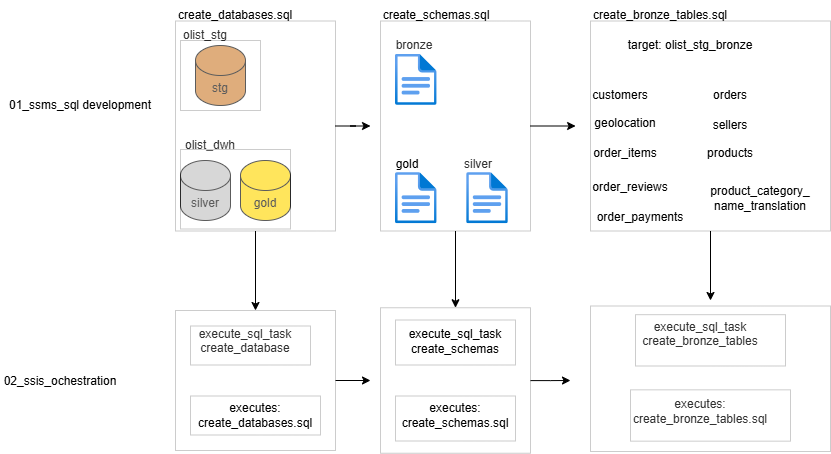

The diagram above was exported from draw.io. Its source (the exported page's mxGraphModel, read from the mxfile embedded in the PNG):
<mxGraphModel dx="2183" dy="778" grid="1" gridSize="10" guides="1" tooltips="1" connect="1" arrows="1" fold="1" page="1" pageScale="1" pageWidth="827" pageHeight="1169" math="0" shadow="0">
  <root>
    <mxCell id="0" />
    <mxCell id="1" parent="0" />
    <mxCell id="Z2DQ2pk1LzkQDVGKV-bG-1" parent="1" style="shape=cylinder3;whiteSpace=wrap;html=1;boundedLbl=1;backgroundOutline=1;size=15;fillColor=#CD7F32;" value="stg" vertex="1">
      <mxGeometry height="60" width="50" x="165" y="135" as="geometry" />
    </mxCell>
    <mxCell id="Z2DQ2pk1LzkQDVGKV-bG-2" parent="1" style="shape=cylinder3;whiteSpace=wrap;html=1;boundedLbl=1;backgroundOutline=1;size=15;fillColor=#C0C0C0;" value="silver" vertex="1">
      <mxGeometry height="60" width="50" x="150" y="250" as="geometry" />
    </mxCell>
    <mxCell id="Z2DQ2pk1LzkQDVGKV-bG-10" parent="1" style="text;html=1;whiteSpace=wrap;strokeColor=none;fillColor=none;align=center;verticalAlign=middle;rounded=0;" value="olist_stg" vertex="1">
      <mxGeometry height="30" width="60" x="145" y="110" as="geometry" />
    </mxCell>
    <mxCell id="Z2DQ2pk1LzkQDVGKV-bG-17" parent="1" style="text;html=1;whiteSpace=wrap;strokeColor=none;fillColor=none;align=center;verticalAlign=middle;rounded=0;" value="bronze" vertex="1">
      <mxGeometry height="30" width="60" x="354" y="120" as="geometry" />
    </mxCell>
    <mxCell id="Z2DQ2pk1LzkQDVGKV-bG-18" parent="1" style="text;html=1;whiteSpace=wrap;strokeColor=none;fillColor=none;align=center;verticalAlign=middle;rounded=0;" value="silver" vertex="1">
      <mxGeometry height="30" width="60" x="417.83" y="239" as="geometry" />
    </mxCell>
    <mxCell id="agGHF6_sd_AtVPjwRIKp-1" parent="1" style="shape=cylinder3;whiteSpace=wrap;html=1;boundedLbl=1;backgroundOutline=1;size=15;fillColor=#FFD700;" value="gold" vertex="1">
      <mxGeometry height="60" width="50" x="210" y="250" as="geometry" />
    </mxCell>
    <mxCell id="agGHF6_sd_AtVPjwRIKp-2" parent="1" style="text;html=1;whiteSpace=wrap;strokeColor=none;fillColor=none;align=center;verticalAlign=middle;rounded=0;" value="olist_dwh" vertex="1">
      <mxGeometry height="30" width="60" x="150" y="220" as="geometry" />
    </mxCell>
    <mxCell id="agGHF6_sd_AtVPjwRIKp-8" parent="1" style="text;html=1;whiteSpace=wrap;strokeColor=none;fillColor=none;align=center;verticalAlign=middle;rounded=0;" value="01_ssms_sql development" vertex="1">
      <mxGeometry height="30" width="160" x="-30" y="180" as="geometry" />
    </mxCell>
    <mxCell id="agGHF6_sd_AtVPjwRIKp-12" parent="1" style="text;html=1;whiteSpace=wrap;strokeColor=none;fillColor=none;align=center;verticalAlign=middle;rounded=0;" value="create_databases.sql" vertex="1">
      <mxGeometry height="30" width="60" x="175" y="90" as="geometry" />
    </mxCell>
    <mxCell id="agGHF6_sd_AtVPjwRIKp-13" parent="1" style="text;html=1;whiteSpace=wrap;strokeColor=none;fillColor=none;align=center;verticalAlign=middle;rounded=0;" value="create_schemas.sql" vertex="1">
      <mxGeometry height="30" width="60" x="376.18" y="90" as="geometry" />
    </mxCell>
    <mxCell id="agGHF6_sd_AtVPjwRIKp-44" edge="1" parent="1" source="agGHF6_sd_AtVPjwRIKp-18" style="edgeStyle=orthogonalEdgeStyle;rounded=0;orthogonalLoop=1;jettySize=auto;html=1;entryX=0.5;entryY=0;entryDx=0;entryDy=0;defaultLabelBackgroundColor=page;" target="agGHF6_sd_AtVPjwRIKp-30">
      <mxGeometry relative="1" as="geometry" />
    </mxCell>
    <mxCell id="agGHF6_sd_AtVPjwRIKp-59" edge="1" parent="1" source="agGHF6_sd_AtVPjwRIKp-18" style="edgeStyle=orthogonalEdgeStyle;rounded=0;orthogonalLoop=1;jettySize=auto;html=1;defaultLabelBackgroundColor=page;">
      <mxGeometry relative="1" as="geometry">
        <mxPoint x="340" y="215.5000000000001" as="targetPoint" />
      </mxGeometry>
    </mxCell>
    <mxCell id="agGHF6_sd_AtVPjwRIKp-18" parent="1" style="rounded=0;whiteSpace=wrap;html=1;opacity=20;opacityGroup=1;" value="" vertex="1">
      <mxGeometry height="210" width="160" x="145" y="110.5" as="geometry" />
    </mxCell>
    <mxCell id="agGHF6_sd_AtVPjwRIKp-19" parent="1" style="rounded=0;whiteSpace=wrap;html=1;opacity=20;opacityGroup=1;" value="" vertex="1">
      <mxGeometry height="79.5" width="110" x="150" y="239" as="geometry" />
    </mxCell>
    <mxCell id="agGHF6_sd_AtVPjwRIKp-20" parent="1" style="rounded=0;whiteSpace=wrap;html=1;opacity=20;opacityGroup=1;" value="" vertex="1">
      <mxGeometry height="70" width="80" x="150" y="130" as="geometry" />
    </mxCell>
    <mxCell id="agGHF6_sd_AtVPjwRIKp-53" edge="1" parent="1" source="agGHF6_sd_AtVPjwRIKp-22" style="edgeStyle=orthogonalEdgeStyle;rounded=0;orthogonalLoop=1;jettySize=auto;html=1;entryX=0.5;entryY=0;entryDx=0;entryDy=0;defaultLabelBackgroundColor=page;" target="agGHF6_sd_AtVPjwRIKp-48">
      <mxGeometry relative="1" as="geometry" />
    </mxCell>
    <mxCell id="agGHF6_sd_AtVPjwRIKp-22" parent="1" style="rounded=0;whiteSpace=wrap;html=1;opacity=20;opacityGroup=1;" value="" vertex="1">
      <mxGeometry height="210" width="150" x="350" y="110.5" as="geometry" />
    </mxCell>
    <mxCell id="agGHF6_sd_AtVPjwRIKp-26" parent="1" style="image;aspect=fixed;html=1;align=center;fontSize=12;image=img/lib/azure2/general/File.svg;points=[[0.5,0.003,0],[0.5,0.998,0],[0,0.5,0],[1,0.5,0],[0.984,0.32,0],[0.993,0.985,0],[0.007,0.985,0],[0.007,0.015,0]];labelPerimeter=1;" value="" vertex="1">
      <mxGeometry height="51.32" width="41.65" x="365" y="262" as="geometry" />
    </mxCell>
    <mxCell id="agGHF6_sd_AtVPjwRIKp-27" parent="1" style="text;html=1;whiteSpace=wrap;strokeColor=none;fillColor=none;align=center;verticalAlign=middle;rounded=0;" value="gold" vertex="1">
      <mxGeometry height="30" width="60" x="346.65" y="239" as="geometry" />
    </mxCell>
    <mxCell id="agGHF6_sd_AtVPjwRIKp-29" parent="1" style="text;html=1;whiteSpace=wrap;strokeColor=none;fillColor=none;align=center;verticalAlign=middle;rounded=0;" value="02_ssis_ochestration" vertex="1">
      <mxGeometry height="30" width="60" y="455.5" as="geometry" />
    </mxCell>
    <mxCell id="agGHF6_sd_AtVPjwRIKp-55" edge="1" parent="1" source="agGHF6_sd_AtVPjwRIKp-30" style="edgeStyle=orthogonalEdgeStyle;rounded=0;orthogonalLoop=1;jettySize=auto;html=1;defaultLabelBackgroundColor=page;">
      <mxGeometry relative="1" as="geometry">
        <mxPoint x="340" y="470" as="targetPoint" />
      </mxGeometry>
    </mxCell>
    <mxCell id="agGHF6_sd_AtVPjwRIKp-30" parent="1" style="rounded=0;whiteSpace=wrap;html=1;opacity=20;opacityGroup=1;" value="" vertex="1">
      <mxGeometry height="140" width="160" x="145" y="400" as="geometry" />
    </mxCell>
    <mxCell id="agGHF6_sd_AtVPjwRIKp-31" parent="1" style="text;html=1;whiteSpace=wrap;strokeColor=none;fillColor=none;align=center;verticalAlign=middle;rounded=0;" value="execute_sql_task&lt;div&gt;create_database&lt;/div&gt;&lt;div&gt;&lt;br&gt;&lt;/div&gt;&lt;div&gt;&lt;br&gt;&lt;/div&gt;" vertex="1">
      <mxGeometry height="30" width="90" x="170" y="430" as="geometry" />
    </mxCell>
    <mxCell id="agGHF6_sd_AtVPjwRIKp-32" parent="1" style="rounded=0;whiteSpace=wrap;html=1;opacity=20;opacityGroup=1;" value="" vertex="1">
      <mxGeometry height="39" width="120" x="160" y="415.5" as="geometry" />
    </mxCell>
    <mxCell id="agGHF6_sd_AtVPjwRIKp-38" parent="1" style="rounded=0;whiteSpace=wrap;html=1;opacity=20;opacityGroup=1;" value="" vertex="1">
      <mxGeometry height="39" width="130" x="160" y="485.5" as="geometry" />
    </mxCell>
    <mxCell id="agGHF6_sd_AtVPjwRIKp-45" parent="1" style="text;html=1;whiteSpace=wrap;strokeColor=none;fillColor=none;align=center;verticalAlign=middle;rounded=0;" value="executes:&lt;div&gt;create_databases.sql&lt;/div&gt;" vertex="1">
      <mxGeometry height="30" width="60" x="195" y="490" as="geometry" />
    </mxCell>
    <mxCell id="zC-PjELmzCdmKu-EncQN-5" edge="1" parent="1" source="agGHF6_sd_AtVPjwRIKp-48" style="edgeStyle=orthogonalEdgeStyle;rounded=0;orthogonalLoop=1;jettySize=auto;html=1;defaultLabelBackgroundColor=page;">
      <mxGeometry relative="1" as="geometry">
        <mxPoint x="540" y="470" as="targetPoint" />
      </mxGeometry>
    </mxCell>
    <mxCell id="agGHF6_sd_AtVPjwRIKp-48" parent="1" style="rounded=0;whiteSpace=wrap;html=1;opacity=20;opacityGroup=1;" value="" vertex="1">
      <mxGeometry height="145.5" width="150" x="350" y="397.25" as="geometry" />
    </mxCell>
    <mxCell id="agGHF6_sd_AtVPjwRIKp-49" parent="1" style="rounded=0;whiteSpace=wrap;html=1;opacity=20;opacityGroup=1;" value="" vertex="1">
      <mxGeometry height="45" width="120" x="365" y="409.5" as="geometry" />
    </mxCell>
    <mxCell id="agGHF6_sd_AtVPjwRIKp-50" parent="1" style="rounded=0;whiteSpace=wrap;html=1;opacity=20;opacityGroup=1;" value="" vertex="1">
      <mxGeometry height="45" width="120" x="365" y="485.5" as="geometry" />
    </mxCell>
    <mxCell id="agGHF6_sd_AtVPjwRIKp-51" parent="1" style="text;html=1;whiteSpace=wrap;strokeColor=none;fillColor=none;align=center;verticalAlign=middle;rounded=0;" value="execute_sql_task&lt;div&gt;create_schemas&lt;/div&gt;" vertex="1">
      <mxGeometry height="30" width="60" x="395" y="415.5" as="geometry" />
    </mxCell>
    <mxCell id="agGHF6_sd_AtVPjwRIKp-52" parent="1" style="text;html=1;whiteSpace=wrap;strokeColor=none;fillColor=none;align=center;verticalAlign=middle;rounded=0;" value="executes:&lt;div&gt;create_schemas.sql&lt;/div&gt;" vertex="1">
      <mxGeometry height="30" width="60" x="395" y="490" as="geometry" />
    </mxCell>
    <mxCell id="agGHF6_sd_AtVPjwRIKp-60" parent="1" style="image;aspect=fixed;html=1;align=center;fontSize=12;image=img/lib/azure2/general/File.svg;points=[[0.5,0.003,0],[0.5,0.998,0],[0,0.5,0],[1,0.5,0],[0.984,0.32,0],[0.993,0.985,0],[0.007,0.985,0],[0.007,0.015,0]];labelPerimeter=1;" value="" vertex="1">
      <mxGeometry height="51.32" width="41.65" x="436.18" y="262" as="geometry" />
    </mxCell>
    <mxCell id="agGHF6_sd_AtVPjwRIKp-61" parent="1" style="image;aspect=fixed;html=1;align=center;fontSize=12;image=img/lib/azure2/general/File.svg;points=[[0.5,0.003,0],[0.5,0.998,0],[0,0.5,0],[1,0.5,0],[0.984,0.32,0],[0.993,0.985,0],[0.007,0.985,0],[0.007,0.015,0]];labelPerimeter=1;" value="" vertex="1">
      <mxGeometry height="51.32" width="41.65" x="365" y="143.68" as="geometry" />
    </mxCell>
    <mxCell id="zC-PjELmzCdmKu-EncQN-55" edge="1" parent="1" source="zC-PjELmzCdmKu-EncQN-1" style="edgeStyle=orthogonalEdgeStyle;rounded=0;orthogonalLoop=1;jettySize=auto;html=1;defaultLabelBackgroundColor=page;">
      <mxGeometry relative="1" as="geometry">
        <mxPoint x="680" y="390" as="targetPoint" />
      </mxGeometry>
    </mxCell>
    <mxCell id="zC-PjELmzCdmKu-EncQN-1" parent="1" style="rounded=0;whiteSpace=wrap;html=1;opacity=20;opacityGroup=1;" value="" vertex="1">
      <mxGeometry height="210" width="240" x="560" y="110.5" as="geometry" />
    </mxCell>
    <mxCell id="zC-PjELmzCdmKu-EncQN-2" parent="1" style="rounded=0;whiteSpace=wrap;html=1;opacity=20;opacityGroup=1;" value="" vertex="1">
      <mxGeometry height="145.5" width="240" x="560" y="395.5" as="geometry" />
    </mxCell>
    <mxCell id="zC-PjELmzCdmKu-EncQN-3" edge="1" parent="1" source="agGHF6_sd_AtVPjwRIKp-22" style="edgeStyle=orthogonalEdgeStyle;rounded=0;orthogonalLoop=1;jettySize=auto;html=1;entryX=-0.062;entryY=0.5;entryDx=0;entryDy=0;entryPerimeter=0;defaultLabelBackgroundColor=page;" target="zC-PjELmzCdmKu-EncQN-1">
      <mxGeometry relative="1" as="geometry" />
    </mxCell>
    <mxCell id="zC-PjELmzCdmKu-EncQN-4" parent="1" style="text;html=1;whiteSpace=wrap;strokeColor=none;fillColor=none;align=center;verticalAlign=middle;rounded=0;" value="create_bronze_tables.sql" vertex="1">
      <mxGeometry height="30" width="60" x="600" y="90" as="geometry" />
    </mxCell>
    <mxCell id="zC-PjELmzCdmKu-EncQN-41" parent="1" style="text;html=1;whiteSpace=wrap;strokeColor=none;fillColor=none;align=center;verticalAlign=middle;rounded=0;" value="geolocation" vertex="1">
      <mxGeometry height="30" width="60" x="565" y="198" as="geometry" />
    </mxCell>
    <mxCell id="zC-PjELmzCdmKu-EncQN-42" parent="1" style="text;html=1;whiteSpace=wrap;strokeColor=none;fillColor=none;align=center;verticalAlign=middle;rounded=0;" value="customers" vertex="1">
      <mxGeometry height="30" width="60" x="560" y="170" as="geometry" />
    </mxCell>
    <mxCell id="zC-PjELmzCdmKu-EncQN-43" parent="1" style="text;html=1;whiteSpace=wrap;strokeColor=none;fillColor=none;align=center;verticalAlign=middle;rounded=0;" value="orders" vertex="1">
      <mxGeometry height="30" width="60" x="670" y="170" as="geometry" />
    </mxCell>
    <mxCell id="zC-PjELmzCdmKu-EncQN-44" parent="1" style="text;html=1;whiteSpace=wrap;strokeColor=none;fillColor=none;align=center;verticalAlign=middle;rounded=0;" value="order_items" vertex="1">
      <mxGeometry height="30" width="60" x="565" y="228" as="geometry" />
    </mxCell>
    <mxCell id="zC-PjELmzCdmKu-EncQN-45" parent="1" style="text;html=1;whiteSpace=wrap;strokeColor=none;fillColor=none;align=center;verticalAlign=middle;rounded=0;" value="products" vertex="1">
      <mxGeometry height="30" width="60" x="670" y="228" as="geometry" />
    </mxCell>
    <mxCell id="zC-PjELmzCdmKu-EncQN-46" parent="1" style="text;html=1;whiteSpace=wrap;strokeColor=none;fillColor=none;align=center;verticalAlign=middle;rounded=0;" value="order_payments" vertex="1">
      <mxGeometry height="30" width="60" x="580" y="292" as="geometry" />
    </mxCell>
    <mxCell id="zC-PjELmzCdmKu-EncQN-47" parent="1" style="text;html=1;whiteSpace=wrap;strokeColor=none;fillColor=none;align=center;verticalAlign=middle;rounded=0;" value="sellers" vertex="1">
      <mxGeometry height="30" width="60" x="670" y="200" as="geometry" />
    </mxCell>
    <mxCell id="zC-PjELmzCdmKu-EncQN-48" parent="1" style="text;html=1;whiteSpace=wrap;strokeColor=none;fillColor=none;align=center;verticalAlign=middle;rounded=0;" value="product_category_&lt;div&gt;name_translation&lt;/div&gt;" vertex="1">
      <mxGeometry height="30" width="60" x="700" y="272.66" as="geometry" />
    </mxCell>
    <mxCell id="zC-PjELmzCdmKu-EncQN-49" parent="1" style="text;html=1;whiteSpace=wrap;strokeColor=none;fillColor=none;align=center;verticalAlign=middle;rounded=0;" value="order_reviews" vertex="1">
      <mxGeometry height="30" width="60" x="570" y="262" as="geometry" />
    </mxCell>
    <mxCell id="zC-PjELmzCdmKu-EncQN-51" parent="1" style="text;html=1;whiteSpace=wrap;strokeColor=none;fillColor=none;align=center;verticalAlign=middle;rounded=0;" value="execute_sql_task&lt;div&gt;create_bronze_tables&lt;br&gt;&lt;div&gt;&lt;br&gt;&lt;/div&gt;&lt;/div&gt;" vertex="1">
      <mxGeometry height="30" width="60" x="640" y="415.5" as="geometry" />
    </mxCell>
    <mxCell id="zC-PjELmzCdmKu-EncQN-52" parent="1" style="text;html=1;whiteSpace=wrap;strokeColor=none;fillColor=none;align=center;verticalAlign=middle;rounded=0;" value="executes:&lt;div&gt;create_bronze_tables.sql&lt;/div&gt;" vertex="1">
      <mxGeometry height="30" width="60" x="640" y="485.5" as="geometry" />
    </mxCell>
    <mxCell id="zC-PjELmzCdmKu-EncQN-53" parent="1" style="rounded=0;whiteSpace=wrap;html=1;opacity=20;opacityGroup=1;" value="" vertex="1">
      <mxGeometry height="51.32" width="160" x="600" y="479.34" as="geometry" />
    </mxCell>
    <mxCell id="zC-PjELmzCdmKu-EncQN-54" parent="1" style="rounded=0;whiteSpace=wrap;html=1;opacity=20;opacityGroup=1;" value="" vertex="1">
      <mxGeometry height="51.32" width="150" x="605" y="404.18" as="geometry" />
    </mxCell>
    <mxCell id="zC-PjELmzCdmKu-EncQN-56" parent="1" style="text;html=1;whiteSpace=wrap;strokeColor=none;fillColor=none;align=center;verticalAlign=middle;rounded=0;" value="target: olist_stg_bronze" vertex="1">
      <mxGeometry height="30" width="160" x="580" y="120" as="geometry" />
    </mxCell>
  </root>
</mxGraphModel>